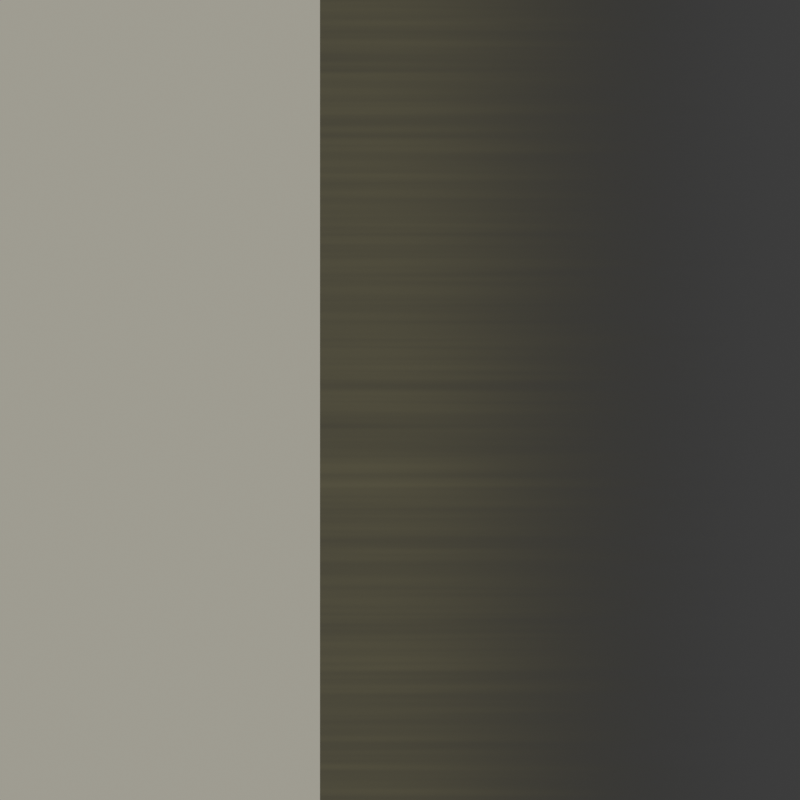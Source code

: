 # Source: lihgt_gradient_yellow.blend  (saved by Blender 3.6.14; exported with 4.5.12 LTS)
import bpy
from mathutils import Matrix  # noqa: F401  (used for matrix-valued properties, if any)

bpy.ops.wm.read_factory_settings(use_empty=True)
scene = bpy.context.scene
scene.name = 'Scene'

# ---- collections
col_collection = bpy.data.collections.new('Collection'); scene.collection.children.link(col_collection)

# ---- images (referenced by path relative to the original .blend; pixels are not part of the script)
import os
ASSET_DIR = os.environ.get("B2B_ASSET_DIR", "")  # directory of the original .blend (textures are referenced by path, not embedded)
HERE = os.path.dirname(os.path.abspath(__file__))  # packed textures are extracted next to this script under _unpacked/

def load_image(name, relpath, width, height, colorspace="sRGB"):
    """Load a texture the original file referenced (path relative to the .blend, or extracted next to this script)."""
    p = next((c for c in (os.path.join(HERE, relpath), os.path.join(ASSET_DIR, relpath)) if relpath and os.path.exists(c)), "")
    if p:
        img = bpy.data.images.load(p, check_existing=True)
        img.name = name
    else:  # same state as the original file: an image datablock whose file is absent (Cycles renders it pink)
        img = bpy.data.images.new(name, width, height)
        img.source = "FILE"
        img.filepath = "//" + (relpath or name)
    img.colorspace_settings.name = colorspace
    return img
img_lihgt_lines_png = load_image('lihgt_lines.png', 'lihgt_lines.png', 1024, 1024, 'sRGB')

# ---- materials (node trees are filled in below, after node groups)
mat_lihgt_gradient = bpy.data.materials.new('lihgt_gradient')
mat_lihgt_gradient.surface_render_method = 'BLENDED'
mat_lihgt_gradient.blend_method = 'BLEND'
mat_lihgt_full = bpy.data.materials.new('lihgt_full')
mat_lihgt_full.surface_render_method = 'BLENDED'
mat_lihgt_full.blend_method = 'BLEND'

# ---- material node trees
mat_lihgt_gradient.use_nodes = True; mat_lihgt_gradient.node_tree.nodes.clear()
_N = mat_lihgt_gradient.node_tree.nodes; _L = mat_lihgt_gradient.node_tree.links
n0 = _N.new('ShaderNodeOutputMaterial'); n0.name = 'Material Output'; n0.location = (361, 300)
n1 = _N.new('ShaderNodeMix'); n1.name = 'Mix.001'; n1.location = (-385, 188)
n1.data_type = 'RGBA'
n1.inputs[6].default_value = (0.0, 0.0, 0.0, 1.0)
n1.inputs[7].default_value = (1.0, 0.913, 0.5725, 1.0)
n2 = _N.new('ShaderNodeMixShader'); n2.name = 'Mix Shader'; n2.location = (121, 274)
n3 = _N.new('ShaderNodeEmission'); n3.name = 'Emission'; n3.location = (-143, 162)
n4 = _N.new('ShaderNodeUVMap'); n4.name = 'UV Map'; n4.location = (-2128, 151)
n4.uv_map = 'UVMap'
n5 = _N.new('ShaderNodeMapping'); n5.name = 'Mapping'; n5.location = (-1756, 154)
n5.inputs[3].default_value = (0.1, 10.0, 1.0)
n6 = _N.new('ShaderNodeTexNoise'); n6.name = 'Noise Texture'; n6.location = (-1540, 124)
n7 = _N.new('ShaderNodeSeparateXYZ'); n7.name = 'Separate XYZ'; n7.location = (-1759, 338)
n8 = _N.new('ShaderNodeHueSaturation'); n8.name = 'Hue/Saturation/Value'; n8.location = (-1306, 84)
n8.inputs[1].default_value = 0.3
n9 = _N.new('ShaderNodeValToRGB'); n9.name = 'Color Ramp'; n9.location = (-1472, 388)
n9.color_ramp.interpolation = 'EASE'
while len(n9.color_ramp.elements) > 1: n9.color_ramp.elements.remove(n9.color_ramp.elements[-1])
n9.color_ramp.elements[0].position = 0.07727; n9.color_ramp.elements[0].color = (0.03073, 0.03073, 0.03073, 1.0)
_e = n9.color_ramp.elements.new(1.0); _e.color = (0.0, 0.0, 0.0, 1.0)
n10 = _N.new('ShaderNodeMix'); n10.name = 'Mix'; n10.location = (-1066, 338)
n10.data_type = 'RGBA'
n10.blend_type = 'MULTIPLY'
n10.inputs[0].default_value = 0.6
n11 = _N.new('ShaderNodeBsdfTransparent'); n11.name = 'Transparent BSDF'; n11.location = (-140, 38)
n12 = _N.new('ShaderNodeMapRange'); n12.name = 'Map Range.001'; n12.location = (-723, 239)
n12.width = 176
n12.inputs[2].default_value = 0.3
n13 = _N.new('ShaderNodeMapRange'); n13.name = 'Map Range'; n13.location = (-435, 499)
n13.width = 176
n13.inputs[2].default_value = 0.025
n13.inputs[3].default_value = 0.9
n13.inputs[4].default_value = 0.0
_L.new(n4.outputs[0], n7.inputs[0])
_L.new(n7.outputs[0], n9.inputs[0])
_L.new(n5.outputs[0], n6.inputs[0])
_L.new(n4.outputs[0], n5.inputs[0])
_L.new(n1.outputs[2], n3.inputs[0])
_L.new(n6.outputs[1], n8.inputs[4])
_L.new(n8.outputs[0], n10.inputs[7])
_L.new(n9.outputs[0], n10.inputs[6])
_L.new(n12.outputs[0], n1.inputs[0])
_L.new(n13.outputs[0], n2.inputs[0])
_L.new(n10.outputs[2], n13.inputs[0])
_L.new(n2.outputs[0], n0.inputs[0])
_L.new(n11.outputs[0], n2.inputs[2])
_L.new(n3.outputs[0], n2.inputs[1])
_L.new(n10.outputs[2], n12.inputs[0])
n0.is_active_output = True
mat_lihgt_full.use_nodes = True; mat_lihgt_full.node_tree.nodes.clear()
_N = mat_lihgt_full.node_tree.nodes; _L = mat_lihgt_full.node_tree.links
n0 = _N.new('ShaderNodeOutputMaterial'); n0.name = 'Material Output'; n0.location = (361, 300)
n1 = _N.new('ShaderNodeEmission'); n1.name = 'Emission'; n1.location = (-153, 314)
n2 = _N.new('ShaderNodeMixShader'); n2.name = 'Mix Shader'; n2.location = (115, 282)
n3 = _N.new('ShaderNodeBsdfTransparent'); n3.name = 'Transparent BSDF'; n3.location = (-153, 144)
n4 = _N.new('ShaderNodeMix'); n4.name = 'Mix.001'; n4.location = (-433, 369)
n4.data_type = 'RGBA'
n4.inputs[7].default_value = (1.0, 0.913, 0.5725, 1.0)
n5 = _N.new('ShaderNodeTexImage'); n5.name = 'Image Texture'; n5.location = (-779, 385)
n5.image = img_lihgt_lines_png
n6 = _N.new('ShaderNodeUVMap'); n6.name = 'UV Map'; n6.location = (-1327, 243)
n6.uv_map = 'UVMap'
n7 = _N.new('ShaderNodeMapping'); n7.name = 'Mapping'; n7.location = (-1045, 391)
n7.inputs[3].default_value = (1.0, 40.0, 1.0)
_L.new(n2.outputs[0], n0.inputs[0])
_L.new(n4.outputs[2], n1.inputs[0])
_L.new(n1.outputs[0], n2.inputs[1])
_L.new(n3.outputs[0], n2.inputs[2])
_L.new(n5.outputs[0], n4.inputs[0])
_L.new(n7.outputs[0], n5.inputs[0])
_L.new(n6.outputs[0], n7.inputs[0])
n0.is_active_output = True

# ---- world
world_world = bpy.data.worlds.new('World'); scene.world = world_world
world_world.use_nodes = True; world_world.node_tree.nodes.clear()
_N = world_world.node_tree.nodes; _L = world_world.node_tree.links
n0 = _N.new('ShaderNodeOutputWorld'); n0.name = 'World Output'; n0.location = (300, 300)
n1 = _N.new('ShaderNodeBackground'); n1.name = 'Background'; n1.location = (10, 300)
n1.inputs[0].default_value = (0.05088, 0.05088, 0.05088, 1.0)
_L.new(n1.outputs[0], n0.inputs[0])
n0.is_active_output = True
world_world.color = (0.05088, 0.05088, 0.05088)
world_world.use_sun_shadow = False
world_world.sun_shadow_jitter_overblur = 0.0

# ---- cameras
cam_camera = bpy.data.cameras.new('Camera')
cam_camera.type = 'ORTHO'
cam_camera.clip_end = 100.0
cam_camera.ortho_scale = 10.0

# ---- meshes
me_plane = bpy.data.meshes.new('Plane')
me_plane.from_pydata([(-1.0, -5.2, 0.0), (5.0, -5.2, 0.0), (-1.0, 5.2, 0.0), (5.0, 5.2, 0.0), (-5.1, -5.2, 0.0), (-5.1, 5.2, 0.0)], [], [(0, 1, 3, 2), (0, 2, 5, 4)])
me_plane.polygons.foreach_set('material_index', [0, 1])
_uv = me_plane.uv_layers.new(name='UVMap')
_uv.uv.foreach_set('vector', [0.0, 0.0, 1.0, 0.0, 1.0, 1.0, 0.0, 1.0, 0.0, 0.0, 0.0, 1.0, 0.0, 1.0, 0.0, 0.0])
me_plane.materials.append(mat_lihgt_gradient)
me_plane.materials.append(mat_lihgt_full)
me_plane.update()

# ---- objects
ob_camera = bpy.data.objects.new('Camera', cam_camera)
ob_plane = bpy.data.objects.new('Plane', me_plane)

# ---- transforms, parenting, visibility, modifiers, constraints
ob_camera.location = (0.0, 0.0, 2.0)
ob_camera.lock_rotations_4d = False
ob_camera.empty_display_type = 'ARROWS'
ob_camera.color = (0.0, 0.0, 0.0, 0.0)
ob_camera.display_type = 'WIRE'
ob_camera.lineart.crease_threshold = 0.0
ob_plane.location = (0.0, 0.0, 0.0)

# ---- collection membership
col_collection.objects.link(ob_camera)
col_collection.objects.link(ob_plane)

# ---- scene / render settings (as saved in the file)
scene.camera = ob_camera
scene.frame_start = 1; scene.frame_end = 250; scene.frame_set(1)
scene.render.engine = 'BLENDER_EEVEE_NEXT'
scene.render.image_settings.compression = 100
scene.render.resolution_x = 128
scene.render.resolution_y = 128
scene.render.film_transparent = True
scene.cycles.sampling_pattern = 'TABULATED_SOBOL'
scene.view_settings.view_transform = 'Standard'
bpy.context.view_layer.update()
